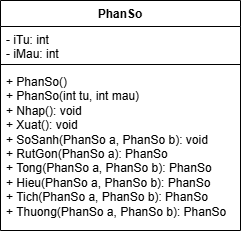

The diagram above was exported from draw.io. Its source (the exported page's mxGraphModel, read from the mxfile embedded in the PNG):
<mxGraphModel dx="616" dy="295" grid="1" gridSize="10" guides="1" tooltips="1" connect="1" arrows="1" fold="1" page="1" pageScale="1" pageWidth="827" pageHeight="1169" math="0" shadow="0">
  <root>
    <mxCell id="0" />
    <mxCell id="1" parent="0" />
    <mxCell id="hqcs8C2hLA3ZYPMWqvT6-1" value="PhanSo" style="swimlane;fontStyle=1;align=center;verticalAlign=top;childLayout=stackLayout;horizontal=1;startSize=26;horizontalStack=0;resizeParent=1;resizeParentMax=0;resizeLast=0;collapsible=1;marginBottom=0;whiteSpace=wrap;html=1;" parent="1" vertex="1">
      <mxGeometry x="320" y="80" width="240" height="230" as="geometry" />
    </mxCell>
    <mxCell id="hqcs8C2hLA3ZYPMWqvT6-2" value="- iTu: int&lt;div&gt;- iMau: int&lt;/div&gt;" style="text;strokeColor=none;fillColor=none;align=left;verticalAlign=top;spacingLeft=4;spacingRight=4;overflow=hidden;rotatable=0;points=[[0,0.5],[1,0.5]];portConstraint=eastwest;whiteSpace=wrap;html=1;" parent="hqcs8C2hLA3ZYPMWqvT6-1" vertex="1">
      <mxGeometry y="26" width="240" height="34" as="geometry" />
    </mxCell>
    <mxCell id="hqcs8C2hLA3ZYPMWqvT6-3" value="" style="line;strokeWidth=1;fillColor=none;align=left;verticalAlign=middle;spacingTop=-1;spacingLeft=3;spacingRight=3;rotatable=0;labelPosition=right;points=[];portConstraint=eastwest;strokeColor=inherit;" parent="hqcs8C2hLA3ZYPMWqvT6-1" vertex="1">
      <mxGeometry y="60" width="240" height="8" as="geometry" />
    </mxCell>
    <mxCell id="hqcs8C2hLA3ZYPMWqvT6-4" value="+ PhanSo()&lt;div&gt;+ PhanSo(int tu, int mau)&lt;/div&gt;&lt;div&gt;+ Nhap(): void&lt;/div&gt;&lt;div&gt;+ Xuat(): void&lt;/div&gt;&lt;div&gt;+ SoSanh(PhanSo a, PhanSo b): void&lt;/div&gt;&lt;div&gt;+ RutGon(PhanSo a): PhanSo&lt;/div&gt;&lt;div&gt;+ Tong(PhanSo a, PhanSo b): PhanSo&lt;/div&gt;&lt;div&gt;+ Hieu(PhanSo a, PhanSo b): PhanSo&lt;/div&gt;&lt;div&gt;+ Tich(PhanSo a, PhanSo b): PhanSo&lt;/div&gt;&lt;div&gt;+ Thuong(PhanSo a, PhanSo b): PhanSo&lt;/div&gt;" style="text;strokeColor=none;fillColor=none;align=left;verticalAlign=top;spacingLeft=4;spacingRight=4;overflow=hidden;rotatable=0;points=[[0,0.5],[1,0.5]];portConstraint=eastwest;whiteSpace=wrap;html=1;" parent="hqcs8C2hLA3ZYPMWqvT6-1" vertex="1">
      <mxGeometry y="68" width="240" height="162" as="geometry" />
    </mxCell>
  </root>
</mxGraphModel>